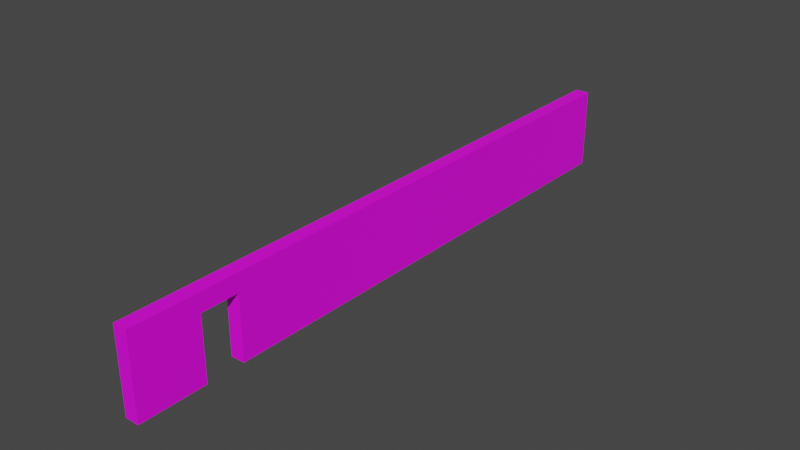 # Source: wall1.blend  (saved by Blender 2.91.10; exported with 4.5.12 LTS)
import bpy
from mathutils import Matrix  # noqa: F401  (used for matrix-valued properties, if any)

bpy.ops.wm.read_factory_settings(use_empty=True)
scene = bpy.context.scene
scene.name = 'Scene'

# ---- collections
col_collection = bpy.data.collections.new('Collection'); scene.collection.children.link(col_collection)

# ---- images (referenced by path relative to the original .blend; pixels are not part of the script)
import os
ASSET_DIR = os.environ.get("B2B_ASSET_DIR", "")  # directory of the original .blend (textures are referenced by path, not embedded)
HERE = os.path.dirname(os.path.abspath(__file__))  # packed textures are extracted next to this script under _unpacked/

def load_image(name, relpath, width, height, colorspace="sRGB"):
    """Load a texture the original file referenced (path relative to the .blend, or extracted next to this script)."""
    p = next((c for c in (os.path.join(HERE, relpath), os.path.join(ASSET_DIR, relpath)) if relpath and os.path.exists(c)), "")
    if p:
        img = bpy.data.images.load(p, check_existing=True)
        img.name = name
    else:  # same state as the original file: an image datablock whose file is absent (Cycles renders it pink)
        img = bpy.data.images.new(name, width, height)
        img.source = "FILE"
        img.filepath = "//" + (relpath or name)
    img.colorspace_settings.name = colorspace
    return img
img_brick_2172682_1920_jpg_001 = load_image('brick-2172682_1920.jpg.001', 'brick-2172682_1920.jpg', 1024, 1024, 'sRGB')

# ---- materials (node trees are filled in below, after node groups)
mat_material_002 = bpy.data.materials.new('Material.002')
mat_material_002.use_transparent_shadow = False

# ---- material node trees
mat_material_002.use_nodes = True; mat_material_002.node_tree.nodes.clear()
_N = mat_material_002.node_tree.nodes; _L = mat_material_002.node_tree.links
n0 = _N.new('ShaderNodeBsdfPrincipled'); n0.name = 'Principled BSDF'; n0.location = (10, 300)
n0.distribution = 'GGX'
n0.subsurface_method = 'BURLEY'
n0.inputs[3].default_value = 1.45
n0.inputs[27].default_value = (0.0, 0.0, 0.0, 1.0)
n0.inputs[28].default_value = 1.0
n1 = _N.new('ShaderNodeOutputMaterial'); n1.name = 'Material Output'; n1.location = (300, 300)
n2 = _N.new('ShaderNodeTexImage'); n2.name = 'Image Texture'; n2.location = (-280, 280)
n2.image = img_brick_2172682_1920_jpg_001
_L.new(n0.outputs[0], n1.inputs[0])
_L.new(n2.outputs[0], n0.inputs[0])
n1.is_active_output = True

# ---- world
world_world = bpy.data.worlds.new('World'); scene.world = world_world
world_world.use_nodes = True; world_world.node_tree.nodes.clear()
_N = world_world.node_tree.nodes; _L = world_world.node_tree.links
n0 = _N.new('ShaderNodeOutputWorld'); n0.name = 'World Output'; n0.location = (300, 300)
n1 = _N.new('ShaderNodeBackground'); n1.name = 'Background'; n1.location = (10, 300)
n1.inputs[0].default_value = (0.05088, 0.05088, 0.05088, 1.0)
_L.new(n1.outputs[0], n0.inputs[0])
n0.is_active_output = True
world_world.color = (0.05088, 0.05088, 0.05088)
world_world.use_sun_shadow = False
world_world.sun_shadow_jitter_overblur = 0.0

# ---- meshes
me_cube = bpy.data.meshes.new('Cube')
me_cube.from_pydata([(1.0, 1.0, 1.0), (1.0, 1.0, -1.0), (1.0, -1.0, 1.0), (1.0, -1.0, -1.0), (-1.0, 1.0, 1.0), (-1.0, 1.0, -1.0), (-1.0, -1.0, 1.0), (-1.0, -1.0, -1.0), (-1.0, -0.7824, 0.5591), (1.0, -0.7824, 0.5591), (1.0, -0.6583, 0.5591), (-1.0, -0.6583, 0.5591), (-1.0, -0.6583, -1.0), (1.0, -0.6583, -1.0), (-1.0, -0.7824, -1.0), (1.0, -0.7824, -1.0)], [], [(0, 4, 6, 2), (3, 2, 6, 7), (5, 4, 0, 1), (11, 10, 9, 8), (13, 10, 11, 12), (8, 9, 15, 14), (7, 6, 4, 5, 12, 11, 8, 14), (12, 5, 1, 13), (3, 7, 14, 15), (13, 1, 0, 2, 3, 15, 9, 10)])
_uv = me_cube.uv_layers.new(name='UVMap')
_uv.uv.foreach_set('vector', [3.249, 0.5, 8.747, 0.5, 8.747, 8.741, 3.249, 8.741, -2.249, 8.741, 3.249, 8.741, 3.249, 16.98, -2.249, 16.98, -2.249, -7.741, 3.249, -7.741, 3.249, 0.5, -2.249, 0.5, 7.495, 8.741, 4.501, 8.741, 4.501, 0.5, 7.495, 0.5, -2.077, 10.62, 3.249, 10.62, 3.249, 15.1, -2.077, 15.1, 3.249, -5.864, 3.249, -1.376, -2.077, -1.376, -2.077, -5.864, -2.249, -15.98, 3.249, -15.98, 3.249, -7.741, -2.249, -7.741, -2.249, -14.57, 2.037, -14.57, 2.037, -15.08, -2.249, -15.08, -7.747, 7.333, -7.747, 0.5, -2.249, 0.5, -2.249, 7.333, -2.249, 8.741, -7.747, 8.741, -7.747, 7.844, -2.249, 7.844, -2.249, 7.333, -2.249, 0.5, 3.249, 0.5, 3.249, 8.741, -2.249, 8.741, -2.249, 7.844, 2.037, 7.844, 2.037, 7.333])
me_cube.materials.append(mat_material_002)
me_cube.use_remesh_preserve_volume = False
me_cube.use_remesh_preserve_attributes = False
me_cube.use_mirror_vertex_groups = False
me_cube.update()

# ---- objects
ob_cube = bpy.data.objects.new('Cube', me_cube)

# ---- transforms, parenting, visibility, modifiers, constraints
ob_cube.location = (0.0, 0.0, 0.936)
ob_cube.scale = (-0.1719, 7.47, 1.0)
ob_cube.lock_rotations_4d = False
ob_cube.empty_display_type = 'ARROWS'
ob_cube.lineart.crease_threshold = 0.0

# ---- collection membership
col_collection.objects.link(ob_cube)

# ---- scene / render settings (as saved in the file)
scene.frame_start = 1; scene.frame_end = 250; scene.frame_set(1)
scene.render.engine = 'BLENDER_EEVEE_NEXT'
scene.cycles.use_denoising = False
scene.cycles.samples = 128
scene.cycles.sampling_pattern = 'TABULATED_SOBOL'
scene.cycles.use_adaptive_sampling = False
scene.cycles.use_light_tree = False
scene.view_settings.view_transform = 'Filmic'
bpy.context.view_layer.update()

# ---- added for rendering (the .blend has no active camera and no usable light): camera, sun
cam_auto = bpy.data.cameras.new('AutoCamera')
cam_auto.lens = 50.0
cam_auto.sensor_width = 36.0
cam_auto.clip_end = 1000.0
ob_auto_camera = bpy.data.objects.new('AutoCamera', cam_auto)
scene.collection.objects.link(ob_auto_camera)
ob_auto_camera.location = (13.9505, -16.7405, 12.0964)
ob_auto_camera.rotation_euler = (1.09748, -7.21219e-08, 0.694738)
scene.camera = ob_auto_camera
light_auto_sun = bpy.data.lights.new('AutoSun', 'SUN')
light_auto_sun.energy = 3.0
light_auto_sun.angle = 0.0523599
ob_auto_sun = bpy.data.objects.new('AutoSun', light_auto_sun)
scene.collection.objects.link(ob_auto_sun)
ob_auto_sun.rotation_euler = (0.872665, 0.174533, 0.523599)
bpy.context.view_layer.update()
